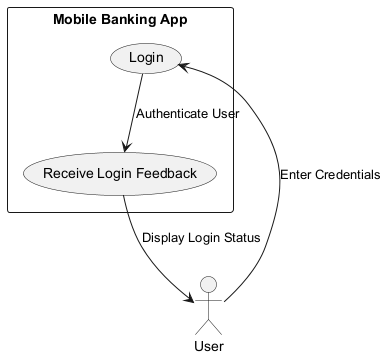

The diagram above was rendered by PlantUML. Its source (embedded in the PNG):
@startuml
actor User
rectangle "Mobile Banking App" {
    usecase "Login" as UC1
    usecase "Receive Login Feedback" as UC2
}

User --> UC1 : "Enter Credentials"
UC1 --> UC2 : "Authenticate User"
UC2 --> User : "Display Login Status"
@enduml